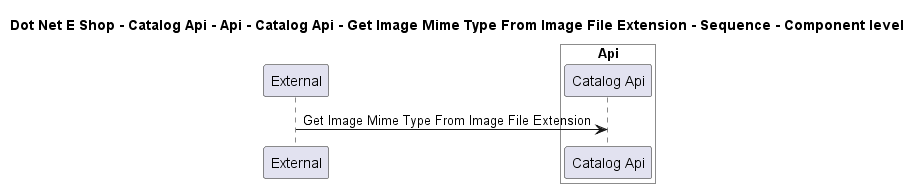

The diagram above was rendered by PlantUML. Its source (embedded in the PNG):
@startuml

title Dot Net E Shop - Catalog Api - Api - Catalog Api - Get Image Mime Type From Image File Extension - Sequence - Component level

participant "External" as C4InterFlow.SoftwareSystems.ExternalSystem

box "Catalog Api" #White
    
box "Api" #White
    participant "Catalog Api" as DotNetEShop.SoftwareSystems.CatalogApi.Containers.Api.Components.CatalogApi
end box

end box


C4InterFlow.SoftwareSystems.ExternalSystem -> DotNetEShop.SoftwareSystems.CatalogApi.Containers.Api.Components.CatalogApi : Get Image Mime Type From Image File Extension


@enduml